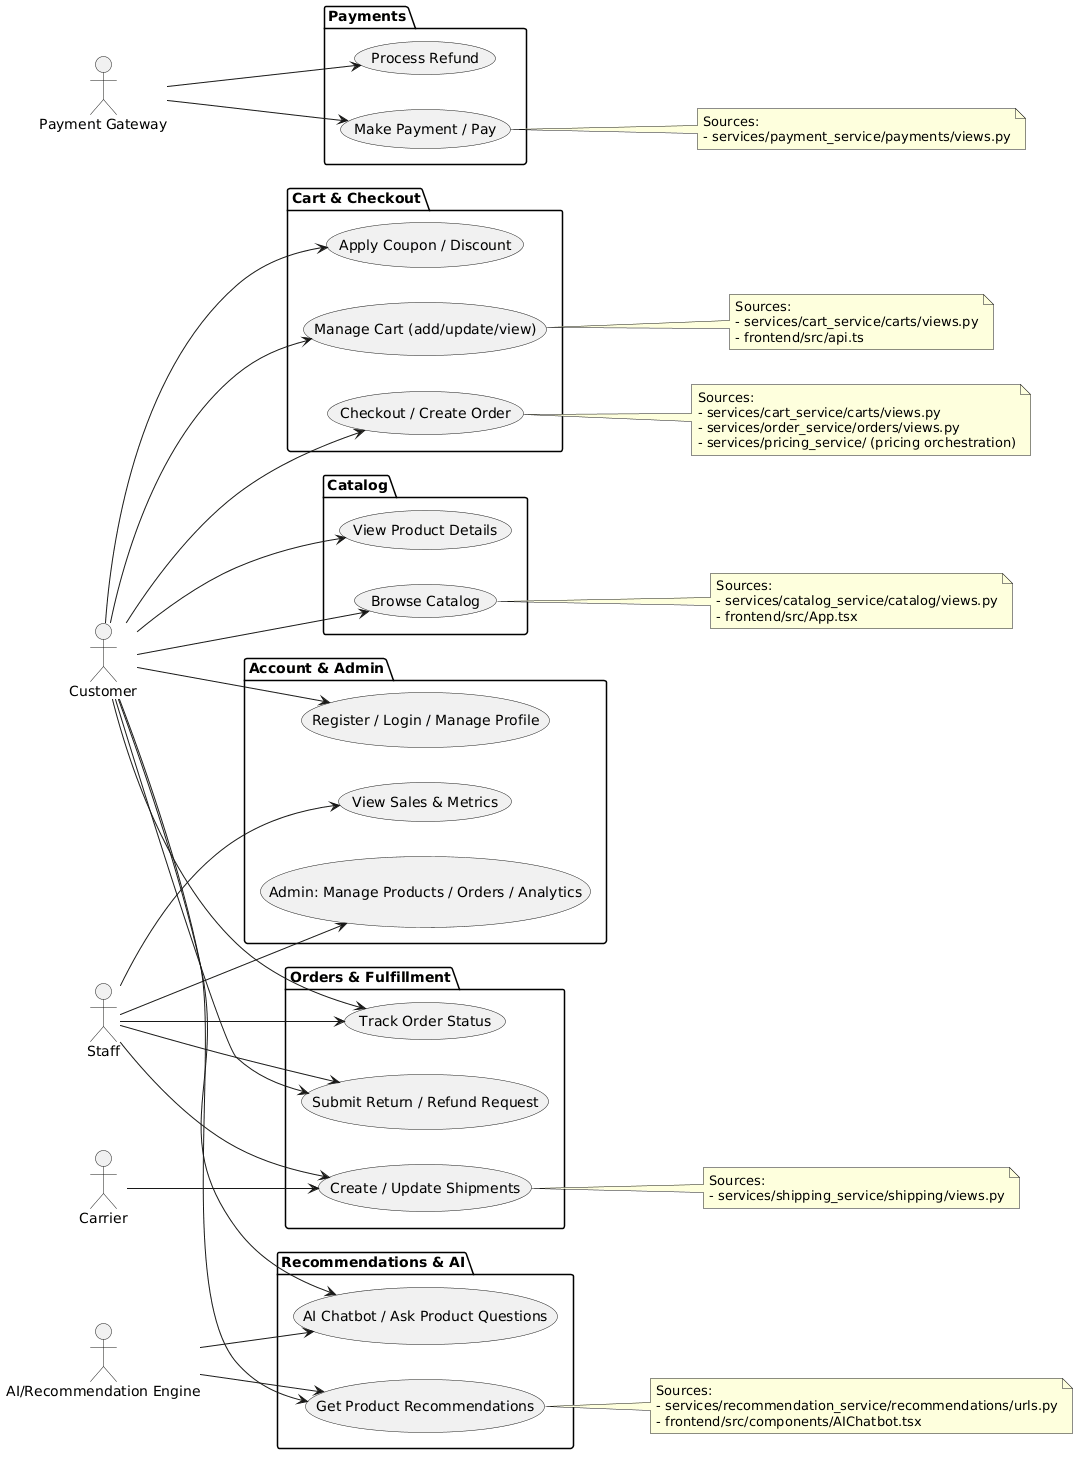

The diagram above was rendered by PlantUML. Its source (embedded in the PNG):
@startuml
left to right direction

actor Customer
actor Staff as Admin
actor "Payment Gateway" as Payment
actor Carrier as Carrier
actor "AI/Recommendation Engine" as AI

package "Catalog" {
  usecase Browse as "Browse Catalog"
  usecase ViewProduct as "View Product Details"
}

package "Cart & Checkout" {
  usecase ManageCart as "Manage Cart (add/update/view)"
  usecase Checkout as "Checkout / Create Order"
  usecase ApplyCoupon as "Apply Coupon / Discount"
}

package "Orders & Fulfillment" {
  usecase TrackOrder as "Track Order Status"
  usecase Returns as "Submit Return / Refund Request"
  usecase Shipments as "Create / Update Shipments"
}

package "Payments" {
  usecase MakePayment as "Make Payment / Pay"
  usecase ProcessRefund as "Process Refund"
}

package "Recommendations & AI" {
  usecase Recommend as "Get Product Recommendations"
  usecase Chatbot as "AI Chatbot / Ask Product Questions"
}

package "Account & Admin" {
  usecase Auth as "Register / Login / Manage Profile"
  usecase AdminTasks as "Admin: Manage Products / Orders / Analytics"
  usecase Analytics as "View Sales & Metrics"
}

' Actor relationships
Customer --> Browse
Customer --> ViewProduct
Customer --> ManageCart
Customer --> Checkout
Customer --> ApplyCoupon
Customer --> TrackOrder
Customer --> Returns
Customer --> Recommend
Customer --> Chatbot
Customer --> Auth

Admin --> AdminTasks
Admin --> TrackOrder
Admin --> Shipments
Admin --> Returns
Admin --> Analytics

Payment --> MakePayment
Payment --> ProcessRefund
Carrier --> Shipments
AI --> Recommend
AI --> Chatbot

' Source references (notes)
note right of Browse
Sources:
- services/catalog_service/catalog/views.py
- frontend/src/App.tsx
end note

note right of ManageCart
Sources:
- services/cart_service/carts/views.py
- frontend/src/api.ts
end note

note right of Checkout
Sources:
- services/cart_service/carts/views.py
- services/order_service/orders/views.py
- services/pricing_service/ (pricing orchestration)
end note

note right of MakePayment
Sources:
- services/payment_service/payments/views.py
end note

note right of Shipments
Sources:
- services/shipping_service/shipping/views.py
end note

note right of Recommend
Sources:
- services/recommendation_service/recommendations/urls.py
- frontend/src/components/AIChatbot.tsx
end note
@enduml